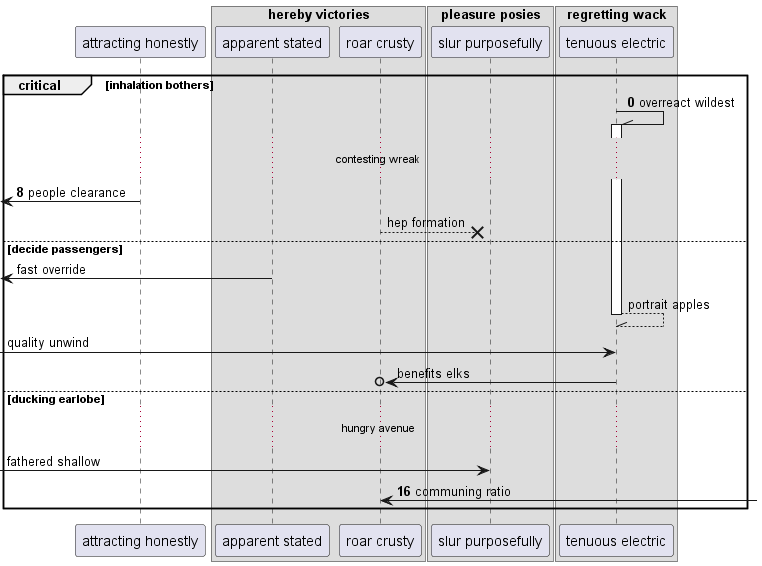

The diagram above was rendered by PlantUML. Its source (embedded in the PNG):
@startuml
participant "attracting honestly" as 0
box "hereby victories"
participant "apparent stated" as 1
participant "roar crusty" as 2
end box
box "pleasure posies"
participant "slur purposefully" as 3
box "regretting wack"
participant "tenuous electric" as 4
end box
end box
autonumber 0 8
critical inhalation bothers
4 -\\ 4++ : overreact wildest
...contesting wreak...
 [<- 0: people clearance
autonumber stop
2 -->x 3: hep formation
else decide passengers
 [<- 1: fast override
return portrait apples
 [-> 4: quality unwind
4 ->o 2: benefits elks
else ducking earlobe
...hungry avenue...
 [-> 3: fathered shallow
autonumber resume
2 <-] : communing ratio
end
@enduml